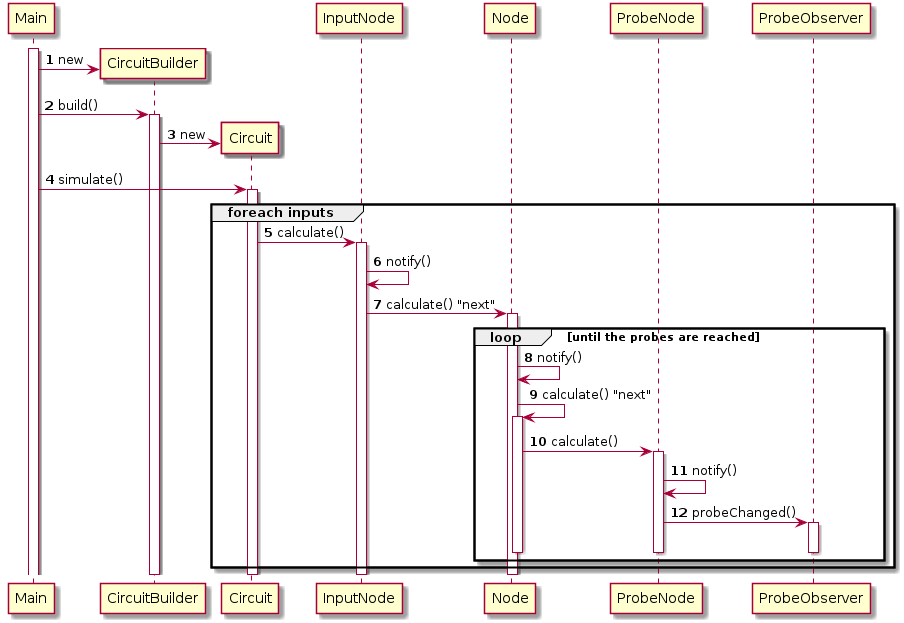

The diagram above was rendered by PlantUML. Its source (embedded in the PNG):
@startuml
autonumber

Main ++
Main -> CircuitBuilder ** : new
Main -> CircuitBuilder ++ : build()

CircuitBuilder -> Circuit ** : new
Main -> Circuit ++ : simulate()

group foreach inputs
    Circuit -> InputNode ++ : calculate()

    InputNode -> InputNode : notify()
    InputNode -> Node ++ : calculate() "next"

    loop until the probes are reached
    Node -> Node : notify()
    Node -> Node ++ : calculate() "next"

    Node -> ProbeNode ++ : calculate()
    ProbeNode -> ProbeNode : notify()

    ProbeNode -> ProbeObserver ++ : probeChanged()
    ProbeNode --
    ProbeObserver --
    Node --

    end
end

Node --
InputNode --
CircuitBuilder --
Circuit --

@enduml